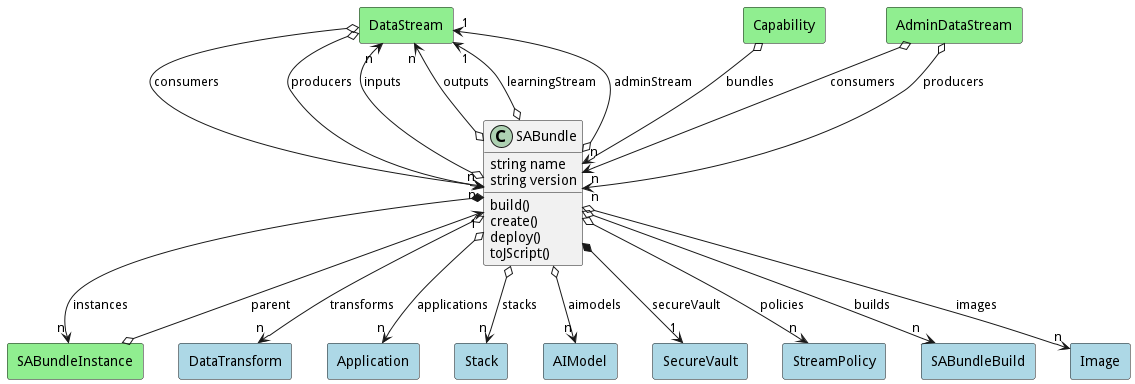

The diagram above was rendered by PlantUML. Its source (embedded in the PNG):
@startuml

class "SABundle" as Model {
 string name
 string version

 build()
 create()
 deploy()
 toJScript()
 
}

rectangle "DataStream" as DataStream #lightblue {
}

Model o--> "n" DataStream : inputs


rectangle "DataStream" as DataStream #lightblue {
}

Model o--> "n" DataStream : outputs


rectangle "DataStream" as DataStream #lightblue {
}

Model o--> "1" DataStream : learningStream


rectangle "DataStream" as DataStream #lightblue {
}

Model o--> "1" DataStream : adminStream


rectangle "DataTransform" as DataTransform #lightblue {
}

Model o--> "n" DataTransform : transforms


rectangle "Application" as Application #lightblue {
}

Model o--> "n" Application : applications


rectangle "Stack" as Stack #lightblue {
}

Model o--> "n" Stack : stacks


rectangle "AIModel" as AIModel #lightblue {
}

Model o--> "n" AIModel : aimodels


rectangle "SABundleInstance" as SABundleInstance #lightblue {
}

Model *--> "n" SABundleInstance : instances


rectangle "SecureVault" as SecureVault #lightblue {
}

Model *--> "1" SecureVault : secureVault


rectangle "StreamPolicy" as StreamPolicy #lightblue {
}

Model o--> "n" StreamPolicy : policies


rectangle "SABundleBuild" as SABundleBuild #lightblue {
}

Model o--> "n" SABundleBuild : builds


rectangle "Image" as Image #lightblue {
}

Model o--> "n" Image : images




    rectangle "Capability" as Capability #lightgreen {
    }
    
        Capability   o--> "n" Model : "bundles"
    
    rectangle "DataStream" as DataStream #lightgreen {
    }
    
        DataStream   o--> "n" Model : "consumers"
    
    rectangle "DataStream" as DataStream #lightgreen {
    }
    
        DataStream   o--> "n" Model : "producers"
    
    rectangle "AdminDataStream" as AdminDataStream #lightgreen {
    }
    
        AdminDataStream   o--> "n" Model : "consumers"
    
    rectangle "AdminDataStream" as AdminDataStream #lightgreen {
    }
    
        AdminDataStream   o--> "n" Model : "producers"
    
    rectangle "SABundleInstance" as SABundleInstance #lightgreen {
    }
    
        SABundleInstance   o--> "1" Model : "parent"
    

@enduml